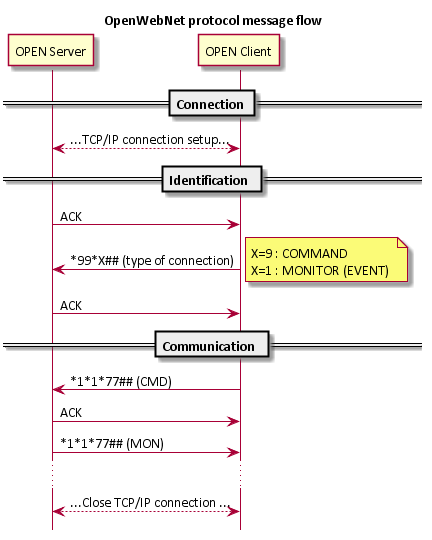

The diagram above was rendered by PlantUML. Its source (embedded in the PNG):
@startuml
hide footbox
title OpenWebNet protocol message flow
skinparam defaultFontName Calibri
skinparam defaultFontSize 14

participant "OPEN Server" as Server
participant "OPEN Client" as Client
== Connection ==
Server <--> Client : ...TCP/IP connection setup...
== Identification  ==

Server -> Client : ACK

Server <- Client : *99*X## (type of connection)
note right
	X=9 : COMMAND
	X=1 : MONITOR (EVENT) 
end note

Server -> Client : ACK

== Communication  ==
Server <- Client : *1*1*77## (CMD)
Server -> Client : ACK
Server -> Client : *1*1*77## (MON)

...
Server <--> Client : ...Close TCP/IP connection ...

@enduml